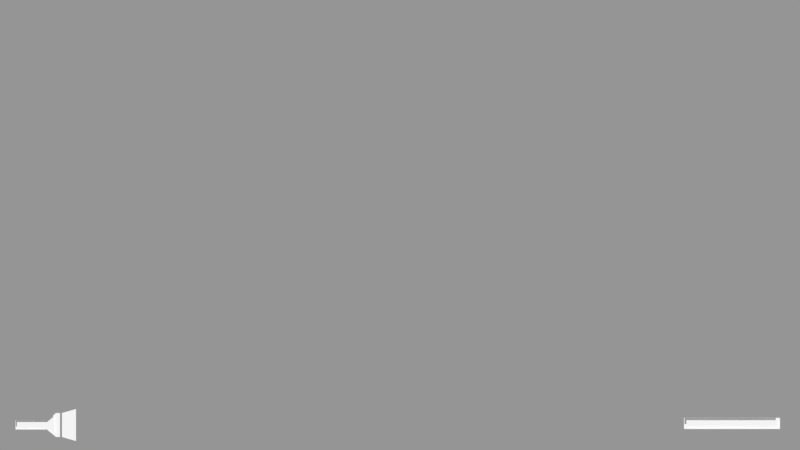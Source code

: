 # Source: ScnGame.blend  (saved by Blender 2.79.7; exported with 4.5.12 LTS)
import bpy
from mathutils import Matrix  # noqa: F401  (used for matrix-valued properties, if any)

bpy.ops.wm.read_factory_settings(use_empty=True)
scene = bpy.context.scene
scene.name = 'ScnGameHud'

# ---- collections
col_collection_1_001 = bpy.data.collections.new('Collection 1.001'); scene.collection.children.link(col_collection_1_001)
col_collection_2_001 = bpy.data.collections.new('Collection 2.001'); scene.collection.children.link(col_collection_2_001)
col_collection_2_001.hide_render = True
col_collection_2_001.hide_viewport = True
col_guilabel = bpy.data.collections.new('GuiLabel')  # instanced only; not linked into the scene
col_guimeshbutton = bpy.data.collections.new('GuiMeshButton')  # instanced only; not linked into the scene
col_guiiconbutton = bpy.data.collections.new('GuiIconButton')  # instanced only; not linked into the scene
col_guibutton = bpy.data.collections.new('GuiButton')  # instanced only; not linked into the scene

# ---- materials (node trees are filled in below, after node groups)
mat_flashlightgradient = bpy.data.materials.new('FlashlightGradient')
mat_flashlightgradient.alpha_threshold = 0.0
mat_flashlightgradient.use_transparent_shadow = False
mat_flashlightgradient.diffuse_color = (1.0, 1.0, 1.0, 1.0)
mat_flashlightgradient.roughness = 0.5
mat_flashlightgradient.specular_intensity = 0.0
mat_solidcolorshadeless = bpy.data.materials.new('SolidColorShadeless')
mat_solidcolorshadeless.alpha_threshold = 0.0
mat_solidcolorshadeless.use_transparent_shadow = False
mat_solidcolorshadeless.diffuse_color = (1.0, 1.0, 1.0, 1.0)
mat_solidcolorshadeless.roughness = 0.5
mat_solidcolorshadeless.specular_intensity = 0.0

# ---- material node trees

# ---- cameras
cam_camera = bpy.data.cameras.new('Camera')
cam_camera.type = 'ORTHO'
cam_camera.clip_end = 100.0
cam_camera.lens = 35.0
cam_camera.sensor_width = 32.0
cam_camera.sensor_height = 18.0
cam_camera.ortho_scale = 20.0
cam_camera.display_size = 2.0
cam_camera.dof.focus_distance = 0.0
cam_camera.dof.aperture_fstop = 128.0
cam_camera.dof.aperture_blades = 6

# ---- meshes
me_flashlighton = bpy.data.meshes.new('FlashlightOn')
me_flashlighton.from_pydata([(2.0, -0.8, 0.0), (2.0, 0.8, 0.0), (2.933, 1.067, 0.0), (2.933, -1.067, 0.0)], [], [(0, 3, 2, 1)])
_uv = me_flashlighton.uv_layers.new(name='UVMap')
_uv.uv.foreach_set('vector', [0.0, 1.0, 0.9375, 1.0, 0.9375, 0.0, 0.0, 2.98e-08])
me_flashlighton.materials.append(mat_flashlightgradient)
me_flashlighton.use_remesh_preserve_volume = False
me_flashlighton.use_remesh_preserve_attributes = False
me_flashlighton.use_mirror_vertex_groups = False
me_flashlighton.update()
me_flashlightbase = bpy.data.meshes.new('FlashlightBase')
me_flashlightbase.from_pydata([(-1.1, -0.3, 0.0), (1.0, -0.3, 0.0), (-1.1, 0.3, 0.0), (1.0, 0.3, 0.0), (1.6, -0.8, 0.0), (1.6, 0.8, 0.0), (1.867, -0.8, 0.0), (1.867, 0.8, 0.0)], [], [(4, 5, 3, 1), (2, 0, 1, 3), (5, 4, 6, 7)])
me_flashlightbase.materials.append(mat_solidcolorshadeless)
me_flashlightbase.use_remesh_preserve_volume = False
me_flashlightbase.use_remesh_preserve_attributes = False
me_flashlightbase.use_mirror_vertex_groups = False
me_flashlightbase.update()
me_flashlightbattery = bpy.data.meshes.new('FlashlightBattery')
me_flashlightbattery.from_pydata([(-1.0, -0.2, 0.0), (1.0, -0.2, 0.0), (-1.0, 0.2, 0.0), (1.0, 0.2, 0.0), (1.5, -0.6, 0.0), (1.5, 0.6, 0.0)], [], [(0, 1, 3, 2), (3, 1, 4, 5)])
me_flashlightbattery.materials.append(mat_solidcolorshadeless)
me_flashlightbattery.use_remesh_preserve_volume = False
me_flashlightbattery.use_remesh_preserve_attributes = False
me_flashlightbattery.use_mirror_vertex_groups = False
me_flashlightbattery.update()
me_stamina = bpy.data.meshes.new('Stamina')
me_stamina.from_pydata([(-1.9, -0.06667, 0.1), (1.9, -0.06667, 0.1), (-1.9, 0.2, 0.1), (1.9, 0.2, 0.1)], [], [(2, 0, 1, 3)])
me_stamina.materials.append(mat_solidcolorshadeless)
me_stamina.use_remesh_preserve_volume = False
me_stamina.use_remesh_preserve_attributes = False
me_stamina.use_mirror_vertex_groups = False
me_stamina.update()
me_staminabase = bpy.data.meshes.new('StaminaBase')
me_staminabase.from_pydata([(-2.0, -0.1667, 0.0), (2.0, -0.1667, 0.0), (-2.0, 0.3, 0.0), (2.0, 0.3, 0.0)], [], [(2, 0, 1, 3)])
me_staminabase.materials.append(mat_solidcolorshadeless)
me_staminabase.use_remesh_preserve_volume = False
me_staminabase.use_remesh_preserve_attributes = False
me_staminabase.use_mirror_vertex_groups = False
me_staminabase.update()

# ---- objects
ob_guilabel_002 = bpy.data.objects.new('GuiLabel.002', None)
ob_guilabel_001 = bpy.data.objects.new('GuiLabel.001', None)
ob_flashlighthud = bpy.data.objects.new('FlashlightHud', None)
ob_flashlighton = bpy.data.objects.new('FlashlightOn', me_flashlighton)
ob_flashlightbase = bpy.data.objects.new('FlashlightBase', me_flashlightbase)
ob_flashlightbattery = bpy.data.objects.new('FlashlightBattery', me_flashlightbattery)
ob_guilabel = bpy.data.objects.new('GuiLabel', None)
ob_staminahud = bpy.data.objects.new('StaminaHud', None)
ob_stamina = bpy.data.objects.new('Stamina', me_stamina)
ob_staminabase = bpy.data.objects.new('StaminaBase', me_staminabase)
ob_camera = bpy.data.objects.new('Camera', cam_camera)
ob_guimeshbutton = bpy.data.objects.new('GuiMeshButton', None)
ob_guiiconbutton = bpy.data.objects.new('GuiIconButton', None)
ob_guibutton = bpy.data.objects.new('GuiButton', None)

# ---- transforms, parenting, visibility, modifiers, constraints
ob_guilabel_002.location = (-7.6, -4.9, 0.0)
ob_guilabel_002.show_instancer_for_render = False
ob_guilabel_002.instance_type = 'COLLECTION'
ob_guilabel_002.lineart.crease_threshold = 0.0
ob_guilabel_001.location = (-9.2, -5.0, 0.0)
ob_guilabel_001.show_instancer_for_render = False
ob_guilabel_001.instance_type = 'COLLECTION'
ob_guilabel_001.lineart.crease_threshold = 0.0
ob_flashlighthud.parent = ob_guilabel_001
ob_flashlighthud.matrix_parent_inverse = Matrix(((1.0, 0.0, 0.0, -8.6), (0.0, 1.0, 0.0, -4.8), (0.0, 0.0, 1.0, -0.0), (0.0, 0.0, 0.0, 1.0)))
ob_flashlighthud.location = (8.6, 4.8, 0.0)
ob_flashlighthud.scale = (0.375, 0.375, 0.375)
ob_flashlighthud.show_name = True
ob_flashlighthud.show_in_front = True
ob_flashlighthud.lineart.crease_threshold = 0.0
ob_flashlighton.parent = ob_flashlighthud
ob_flashlighton.location = (0.0, 0.0, 0.0)
ob_flashlighton.color = (1.0, 1.0, 0.7913, 1.0)
ob_flashlighton.show_wire = True
ob_flashlighton.show_all_edges = True
ob_flashlighton.lineart.crease_threshold = 0.0
ob_flashlightbase.parent = ob_flashlighthud
ob_flashlightbase.location = (0.0, 0.0, 0.0)
ob_flashlightbase.color = (0.02721, 0.02721, 0.02721, 1.0)
ob_flashlightbase.show_wire = True
ob_flashlightbase.show_all_edges = True
ob_flashlightbase.lineart.crease_threshold = 0.0
ob_flashlightbattery.parent = ob_flashlighthud
ob_flashlightbattery.location = (0.0, 0.0, 0.1)
ob_flashlightbattery.color = (1.0, 1.0, 0.7913, 1.0)
ob_flashlightbattery.show_wire = True
ob_flashlightbattery.show_all_edges = True
ob_flashlightbattery.lineart.crease_threshold = 0.0
ob_guilabel.location = (8.3, -5.0, 0.0)
ob_guilabel.show_instancer_for_render = False
ob_guilabel.instance_type = 'COLLECTION'
ob_guilabel.lineart.crease_threshold = 0.0
ob_staminahud.parent = ob_guilabel
ob_staminahud.matrix_parent_inverse = Matrix(((1.0, 0.0, 0.0, 8.4), (0.0, 1.0, 0.0, -4.8), (0.0, 0.0, 1.0, 0.0), (0.0, 0.0, 0.0, 1.0)))
ob_staminahud.location = (-8.4, 4.8, 0.0)
ob_staminahud.scale = (0.6, 0.6, 0.6)
ob_staminahud.show_name = True
ob_staminahud.show_in_front = True
ob_staminahud.lineart.crease_threshold = 0.0
ob_stamina.parent = ob_staminahud
ob_stamina.location = (0.0, 0.0, 0.0)
ob_stamina.show_wire = True
ob_stamina.show_all_edges = True
ob_stamina.lineart.crease_threshold = 0.0
ob_staminabase.parent = ob_staminahud
ob_staminabase.location = (0.0, 0.0, 0.0)
ob_staminabase.color = (0.02721, 0.02721, 0.02721, 1.0)
ob_staminabase.show_wire = True
ob_staminabase.show_all_edges = True
ob_staminabase.lineart.crease_threshold = 0.0
ob_camera.location = (0.0, 0.0, 20.0)
ob_camera.lineart.crease_threshold = 0.0
ob_guimeshbutton.location = (0.0, 0.0, 0.0)
ob_guimeshbutton.show_instancer_for_render = False
ob_guimeshbutton.instance_type = 'COLLECTION'
ob_guimeshbutton.lineart.crease_threshold = 0.0
ob_guiiconbutton.location = (0.0, 0.0, 0.0)
ob_guiiconbutton.show_instancer_for_render = False
ob_guiiconbutton.instance_type = 'COLLECTION'
ob_guiiconbutton.lineart.crease_threshold = 0.0
ob_guibutton.location = (0.0, 0.0, 0.0)
ob_guibutton.show_instancer_for_render = False
ob_guibutton.instance_type = 'COLLECTION'
ob_guibutton.lineart.crease_threshold = 0.0
ob_guilabel_002.instance_collection = col_guilabel
ob_guilabel_001.instance_collection = col_guilabel
ob_guilabel.instance_collection = col_guilabel
ob_guimeshbutton.instance_collection = col_guimeshbutton
ob_guiiconbutton.instance_collection = col_guiiconbutton
ob_guibutton.instance_collection = col_guibutton

# ---- collection membership
col_collection_1_001.objects.link(ob_guilabel_002)
col_collection_1_001.objects.link(ob_guilabel_001)
col_collection_1_001.objects.link(ob_flashlighthud)
col_collection_1_001.objects.link(ob_flashlighton)
col_collection_1_001.objects.link(ob_flashlightbase)
col_collection_1_001.objects.link(ob_flashlightbattery)
col_collection_1_001.objects.link(ob_guilabel)
col_collection_1_001.objects.link(ob_staminahud)
col_collection_1_001.objects.link(ob_stamina)
col_collection_1_001.objects.link(ob_staminabase)
col_collection_1_001.objects.link(ob_camera)
col_collection_2_001.objects.link(ob_guimeshbutton)
col_collection_2_001.objects.link(ob_guiiconbutton)
col_collection_2_001.objects.link(ob_guibutton)

# ---- scene / render settings (as saved in the file)
scene.camera = ob_camera
scene.frame_start = 1; scene.frame_end = 250; scene.frame_set(100)
scene.render.engine = 'BLENDER_EEVEE_NEXT'
scene.render.resolution_percentage = 50
scene.render.dither_intensity = 0.0
scene.cycles.use_denoising = False
scene.cycles.samples = 128
scene.cycles.sampling_pattern = 'TABULATED_SOBOL'
scene.cycles.use_adaptive_sampling = False
scene.cycles.use_light_tree = False
scene.view_settings.view_transform = 'Standard'
bpy.context.view_layer.update()

# ---- added for rendering (the .blend has no usable light): sun + grey world if the file has none
light_auto_sun = bpy.data.lights.new('AutoSun', 'SUN')
light_auto_sun.energy = 3.0
light_auto_sun.angle = 0.0523599
ob_auto_sun = bpy.data.objects.new('AutoSun', light_auto_sun)
scene.collection.objects.link(ob_auto_sun)
ob_auto_sun.rotation_euler = (0.872665, 0.174533, 0.523599)
if scene.world is None:
    world_auto = bpy.data.worlds.new('AutoWorld')
    world_auto.color = (0.3, 0.3, 0.3)
    scene.world = world_auto
bpy.context.view_layer.update()
